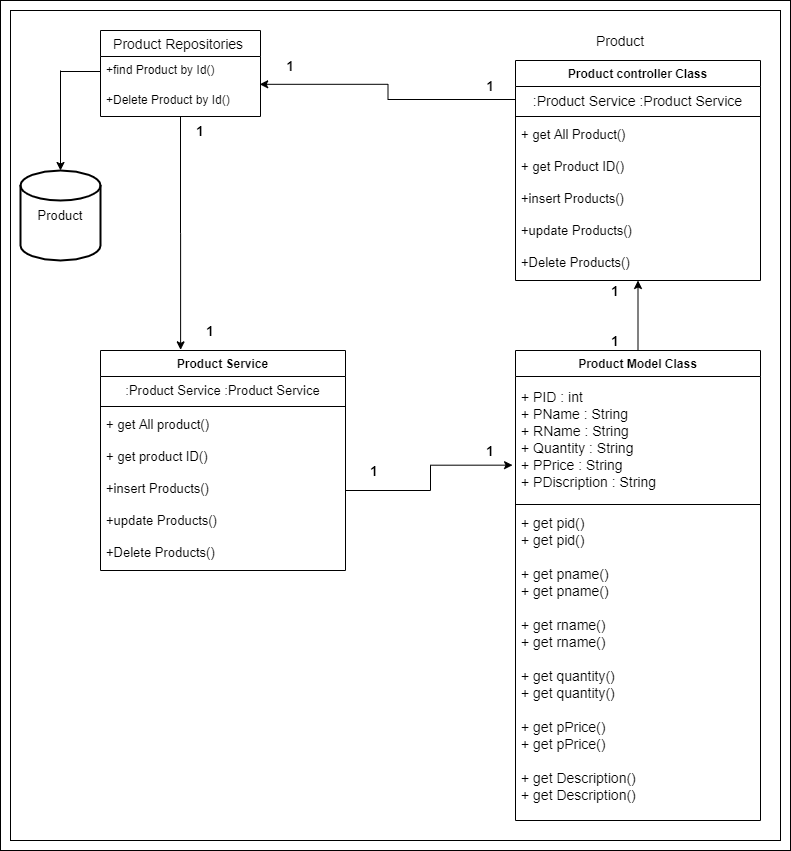

The diagram above was exported from draw.io. Its source (the exported page's mxGraphModel, read from the mxfile embedded in the PNG):
<mxGraphModel dx="1024" dy="592" grid="1" gridSize="10" guides="1" tooltips="1" connect="1" arrows="1" fold="1" page="1" pageScale="1" pageWidth="827" pageHeight="1169" background="none" math="0" shadow="0">
  <root>
    <mxCell id="0" />
    <mxCell id="1" parent="0" />
    <mxCell id="_SrTACs7-dRHmiraclBj-63" value="" style="rounded=0;whiteSpace=wrap;html=1;shadow=0;glass=0;sketch=0;strokeColor=#000000;strokeWidth=1;fontSize=14;align=left;" vertex="1" parent="1">
      <mxGeometry x="20" y="10" width="790" height="850" as="geometry" />
    </mxCell>
    <mxCell id="_SrTACs7-dRHmiraclBj-62" value="" style="rounded=0;whiteSpace=wrap;html=1;shadow=0;glass=0;sketch=0;strokeColor=#000000;strokeWidth=1;fontSize=14;align=left;" vertex="1" parent="1">
      <mxGeometry x="30" y="20" width="770" height="830" as="geometry" />
    </mxCell>
    <mxCell id="_SrTACs7-dRHmiraclBj-56" style="edgeStyle=orthogonalEdgeStyle;rounded=0;orthogonalLoop=1;jettySize=auto;html=1;entryX=0.327;entryY=-0.003;entryDx=0;entryDy=0;entryPerimeter=0;fontSize=14;" edge="1" parent="1" source="_SrTACs7-dRHmiraclBj-6" target="_SrTACs7-dRHmiraclBj-52">
      <mxGeometry relative="1" as="geometry" />
    </mxCell>
    <mxCell id="_SrTACs7-dRHmiraclBj-6" value="Product Repositories " style="swimlane;fontStyle=0;childLayout=stackLayout;horizontal=1;startSize=26;horizontalStack=0;resizeParent=1;resizeParentMax=0;resizeLast=0;collapsible=1;marginBottom=0;align=center;fontSize=14;strokeColor=#000000;strokeWidth=1;" vertex="1" parent="1">
      <mxGeometry x="120" y="40" width="160" height="86" as="geometry" />
    </mxCell>
    <mxCell id="_SrTACs7-dRHmiraclBj-8" value="+find Product by Id()" style="text;strokeColor=none;fillColor=none;spacingLeft=4;spacingRight=4;overflow=hidden;rotatable=0;points=[[0,0.5],[1,0.5]];portConstraint=eastwest;fontSize=12;" vertex="1" parent="_SrTACs7-dRHmiraclBj-6">
      <mxGeometry y="26" width="160" height="30" as="geometry" />
    </mxCell>
    <mxCell id="_SrTACs7-dRHmiraclBj-9" value="+Delete Product by Id()" style="text;strokeColor=none;fillColor=none;spacingLeft=4;spacingRight=4;overflow=hidden;rotatable=0;points=[[0,0.5],[1,0.5]];portConstraint=eastwest;fontSize=12;" vertex="1" parent="_SrTACs7-dRHmiraclBj-6">
      <mxGeometry y="56" width="160" height="30" as="geometry" />
    </mxCell>
    <mxCell id="_SrTACs7-dRHmiraclBj-14" value="&lt;font style=&quot;font-size: 14px&quot;&gt;Product&lt;/font&gt;" style="text;html=1;strokeColor=none;fillColor=none;align=center;verticalAlign=middle;whiteSpace=wrap;rounded=0;" vertex="1" parent="1">
      <mxGeometry x="560" y="40" width="160" height="20" as="geometry" />
    </mxCell>
    <mxCell id="_SrTACs7-dRHmiraclBj-34" value="Product controller Class" style="swimlane;fontStyle=1;align=center;verticalAlign=top;childLayout=stackLayout;horizontal=1;startSize=26;horizontalStack=0;resizeParent=1;resizeParentMax=0;resizeLast=0;collapsible=1;marginBottom=0;rounded=0;shadow=0;glass=0;sketch=0;strokeColor=#000000;strokeWidth=1;" vertex="1" parent="1">
      <mxGeometry x="535" y="70" width="245" height="220" as="geometry" />
    </mxCell>
    <mxCell id="_SrTACs7-dRHmiraclBj-35" value=":Product Service :Product Service" style="text;strokeColor=none;fillColor=none;align=center;verticalAlign=top;spacingLeft=4;spacingRight=4;overflow=hidden;rotatable=0;points=[[0,0.5],[1,0.5]];portConstraint=eastwest;fontSize=14;" vertex="1" parent="_SrTACs7-dRHmiraclBj-34">
      <mxGeometry y="26" width="245" height="26" as="geometry" />
    </mxCell>
    <mxCell id="_SrTACs7-dRHmiraclBj-36" value="" style="line;strokeWidth=1;fillColor=none;align=left;verticalAlign=middle;spacingTop=-1;spacingLeft=3;spacingRight=3;rotatable=0;labelPosition=right;points=[];portConstraint=eastwest;" vertex="1" parent="_SrTACs7-dRHmiraclBj-34">
      <mxGeometry y="52" width="245" height="8" as="geometry" />
    </mxCell>
    <mxCell id="_SrTACs7-dRHmiraclBj-37" value="+ get All Product()&#10;&#10;+ get Product ID()&#10;&#10;+insert Products()&#10;&#10;+update Products()&#10;&#10;+Delete Products()" style="text;strokeColor=none;fillColor=none;align=left;verticalAlign=top;spacingLeft=4;spacingRight=4;overflow=hidden;rotatable=0;points=[[0,0.5],[1,0.5]];portConstraint=eastwest;fontSize=13;" vertex="1" parent="_SrTACs7-dRHmiraclBj-34">
      <mxGeometry y="60" width="245" height="160" as="geometry" />
    </mxCell>
    <mxCell id="_SrTACs7-dRHmiraclBj-38" value="Product" style="strokeWidth=2;html=1;shape=mxgraph.flowchart.database;whiteSpace=wrap;rounded=0;shadow=0;glass=0;sketch=0;fontSize=13;align=center;" vertex="1" parent="1">
      <mxGeometry x="40" y="180" width="80" height="90" as="geometry" />
    </mxCell>
    <mxCell id="_SrTACs7-dRHmiraclBj-39" value="" style="endArrow=classic;html=1;fontSize=13;entryX=0.5;entryY=0;entryDx=0;entryDy=0;entryPerimeter=0;" edge="1" parent="1" target="_SrTACs7-dRHmiraclBj-38">
      <mxGeometry width="50" height="50" relative="1" as="geometry">
        <mxPoint x="80" y="80" as="sourcePoint" />
        <mxPoint x="100" y="80" as="targetPoint" />
      </mxGeometry>
    </mxCell>
    <mxCell id="_SrTACs7-dRHmiraclBj-40" value="" style="endArrow=none;html=1;fontSize=13;entryX=0;entryY=0.5;entryDx=0;entryDy=0;" edge="1" parent="1" target="_SrTACs7-dRHmiraclBj-8">
      <mxGeometry width="50" height="50" relative="1" as="geometry">
        <mxPoint x="80" y="81" as="sourcePoint" />
        <mxPoint x="100" y="40" as="targetPoint" />
      </mxGeometry>
    </mxCell>
    <mxCell id="_SrTACs7-dRHmiraclBj-42" style="edgeStyle=orthogonalEdgeStyle;rounded=0;orthogonalLoop=1;jettySize=auto;html=1;entryX=0.995;entryY=-0.073;entryDx=0;entryDy=0;entryPerimeter=0;fontSize=13;" edge="1" parent="1" source="_SrTACs7-dRHmiraclBj-35" target="_SrTACs7-dRHmiraclBj-9">
      <mxGeometry relative="1" as="geometry" />
    </mxCell>
    <mxCell id="_SrTACs7-dRHmiraclBj-43" value="&lt;b&gt;1&lt;/b&gt;" style="text;html=1;strokeColor=none;fillColor=none;align=center;verticalAlign=middle;whiteSpace=wrap;rounded=0;shadow=0;glass=0;sketch=0;fontSize=13;" vertex="1" parent="1">
      <mxGeometry x="290" y="66" width="40" height="20" as="geometry" />
    </mxCell>
    <mxCell id="_SrTACs7-dRHmiraclBj-44" value="&lt;b&gt;1&lt;/b&gt;" style="text;html=1;strokeColor=none;fillColor=none;align=center;verticalAlign=middle;whiteSpace=wrap;rounded=0;shadow=0;glass=0;sketch=0;fontSize=13;" vertex="1" parent="1">
      <mxGeometry x="490" y="86" width="40" height="20" as="geometry" />
    </mxCell>
    <mxCell id="_SrTACs7-dRHmiraclBj-49" style="edgeStyle=orthogonalEdgeStyle;rounded=0;orthogonalLoop=1;jettySize=auto;html=1;entryX=0.5;entryY=1;entryDx=0;entryDy=0;entryPerimeter=0;fontSize=14;" edge="1" parent="1" source="_SrTACs7-dRHmiraclBj-45" target="_SrTACs7-dRHmiraclBj-37">
      <mxGeometry relative="1" as="geometry" />
    </mxCell>
    <mxCell id="_SrTACs7-dRHmiraclBj-45" value="Product Model Class" style="swimlane;fontStyle=1;align=center;verticalAlign=top;childLayout=stackLayout;horizontal=1;startSize=26;horizontalStack=0;resizeParent=1;resizeParentMax=0;resizeLast=0;collapsible=1;marginBottom=0;rounded=0;shadow=0;glass=0;sketch=0;strokeColor=#000000;strokeWidth=1;" vertex="1" parent="1">
      <mxGeometry x="535" y="360" width="245" height="470" as="geometry" />
    </mxCell>
    <mxCell id="_SrTACs7-dRHmiraclBj-46" value="+ PID : int&#10;+ PName : String&#10;+ RName : String&#10;+ Quantity : String&#10;+ PPrice : String&#10;+ PDiscription : String " style="text;strokeColor=none;fillColor=none;align=left;verticalAlign=middle;spacingLeft=4;spacingRight=4;overflow=hidden;rotatable=0;points=[[0,0.5],[1,0.5]];portConstraint=eastwest;fontSize=14;" vertex="1" parent="_SrTACs7-dRHmiraclBj-45">
      <mxGeometry y="26" width="245" height="124" as="geometry" />
    </mxCell>
    <mxCell id="_SrTACs7-dRHmiraclBj-47" value="" style="line;strokeWidth=1;fillColor=none;align=left;verticalAlign=middle;spacingTop=-1;spacingLeft=3;spacingRight=3;rotatable=0;labelPosition=right;points=[];portConstraint=eastwest;" vertex="1" parent="_SrTACs7-dRHmiraclBj-45">
      <mxGeometry y="150" width="245" height="8" as="geometry" />
    </mxCell>
    <mxCell id="_SrTACs7-dRHmiraclBj-48" value="+ get pid()&#10;+ get pid()&#10;&#10;+ get pname()&#10;+ get pname()&#10;&#10;+ get rname()&#10;+ get rname() &#10;&#10;+ get quantity()&#10;+ get quantity()&#10;&#10;+ get pPrice()&#10;+ get pPrice()&#10;&#10;+ get Description()&#10;+ get Description()" style="text;strokeColor=none;fillColor=none;align=left;verticalAlign=top;spacingLeft=4;spacingRight=4;overflow=hidden;rotatable=0;points=[[0,0.5],[1,0.5]];portConstraint=eastwest;fontSize=14;" vertex="1" parent="_SrTACs7-dRHmiraclBj-45">
      <mxGeometry y="158" width="245" height="312" as="geometry" />
    </mxCell>
    <mxCell id="_SrTACs7-dRHmiraclBj-50" value="1" style="text;html=1;strokeColor=none;fillColor=none;align=center;verticalAlign=middle;whiteSpace=wrap;rounded=0;shadow=0;glass=0;sketch=0;fontSize=14;fontStyle=1" vertex="1" parent="1">
      <mxGeometry x="615" y="290" width="40" height="20" as="geometry" />
    </mxCell>
    <mxCell id="_SrTACs7-dRHmiraclBj-51" value="1" style="text;html=1;strokeColor=none;fillColor=none;align=center;verticalAlign=middle;whiteSpace=wrap;rounded=0;shadow=0;glass=0;sketch=0;fontSize=14;fontStyle=1" vertex="1" parent="1">
      <mxGeometry x="615" y="340" width="40" height="20" as="geometry" />
    </mxCell>
    <mxCell id="_SrTACs7-dRHmiraclBj-52" value="Product Service" style="swimlane;fontStyle=1;align=center;verticalAlign=top;childLayout=stackLayout;horizontal=1;startSize=26;horizontalStack=0;resizeParent=1;resizeParentMax=0;resizeLast=0;collapsible=1;marginBottom=0;rounded=0;shadow=0;glass=0;sketch=0;strokeColor=#000000;strokeWidth=1;" vertex="1" parent="1">
      <mxGeometry x="120" y="360" width="245" height="220" as="geometry" />
    </mxCell>
    <mxCell id="_SrTACs7-dRHmiraclBj-53" value=":Product Service :Product Service" style="text;strokeColor=none;fillColor=none;align=center;verticalAlign=top;spacingLeft=4;spacingRight=4;overflow=hidden;rotatable=0;points=[[0,0.5],[1,0.5]];portConstraint=eastwest;fontSize=13;" vertex="1" parent="_SrTACs7-dRHmiraclBj-52">
      <mxGeometry y="26" width="245" height="26" as="geometry" />
    </mxCell>
    <mxCell id="_SrTACs7-dRHmiraclBj-54" value="" style="line;strokeWidth=1;fillColor=none;align=left;verticalAlign=middle;spacingTop=-1;spacingLeft=3;spacingRight=3;rotatable=0;labelPosition=right;points=[];portConstraint=eastwest;" vertex="1" parent="_SrTACs7-dRHmiraclBj-52">
      <mxGeometry y="52" width="245" height="8" as="geometry" />
    </mxCell>
    <mxCell id="_SrTACs7-dRHmiraclBj-55" value="+ get All product()&#10;&#10;+ get product ID()&#10;&#10;+insert Products()&#10;&#10;+update Products()&#10;&#10;+Delete Products()" style="text;strokeColor=none;fillColor=none;align=left;verticalAlign=top;spacingLeft=4;spacingRight=4;overflow=hidden;rotatable=0;points=[[0,0.5],[1,0.5]];portConstraint=eastwest;fontSize=13;" vertex="1" parent="_SrTACs7-dRHmiraclBj-52">
      <mxGeometry y="60" width="245" height="160" as="geometry" />
    </mxCell>
    <mxCell id="_SrTACs7-dRHmiraclBj-57" value="1" style="text;html=1;strokeColor=none;fillColor=none;align=center;verticalAlign=middle;whiteSpace=wrap;rounded=0;shadow=0;glass=0;sketch=0;fontSize=14;fontStyle=1" vertex="1" parent="1">
      <mxGeometry x="200" y="130" width="40" height="20" as="geometry" />
    </mxCell>
    <mxCell id="_SrTACs7-dRHmiraclBj-58" value="1" style="text;html=1;strokeColor=none;fillColor=none;align=center;verticalAlign=middle;whiteSpace=wrap;rounded=0;shadow=0;glass=0;sketch=0;fontSize=14;fontStyle=1" vertex="1" parent="1">
      <mxGeometry x="210" y="330" width="40" height="20" as="geometry" />
    </mxCell>
    <mxCell id="_SrTACs7-dRHmiraclBj-59" style="edgeStyle=orthogonalEdgeStyle;rounded=0;orthogonalLoop=1;jettySize=auto;html=1;entryX=-0.012;entryY=0.715;entryDx=0;entryDy=0;entryPerimeter=0;fontSize=14;" edge="1" parent="1" source="_SrTACs7-dRHmiraclBj-55" target="_SrTACs7-dRHmiraclBj-46">
      <mxGeometry relative="1" as="geometry" />
    </mxCell>
    <mxCell id="_SrTACs7-dRHmiraclBj-60" value="1" style="text;html=1;strokeColor=none;fillColor=none;align=center;verticalAlign=middle;whiteSpace=wrap;rounded=0;shadow=0;glass=0;sketch=0;fontSize=14;fontStyle=1" vertex="1" parent="1">
      <mxGeometry x="374" y="470" width="40" height="20" as="geometry" />
    </mxCell>
    <mxCell id="_SrTACs7-dRHmiraclBj-61" value="1" style="text;html=1;strokeColor=none;fillColor=none;align=center;verticalAlign=middle;whiteSpace=wrap;rounded=0;shadow=0;glass=0;sketch=0;fontSize=14;fontStyle=1" vertex="1" parent="1">
      <mxGeometry x="490" y="450" width="40" height="20" as="geometry" />
    </mxCell>
  </root>
</mxGraphModel>